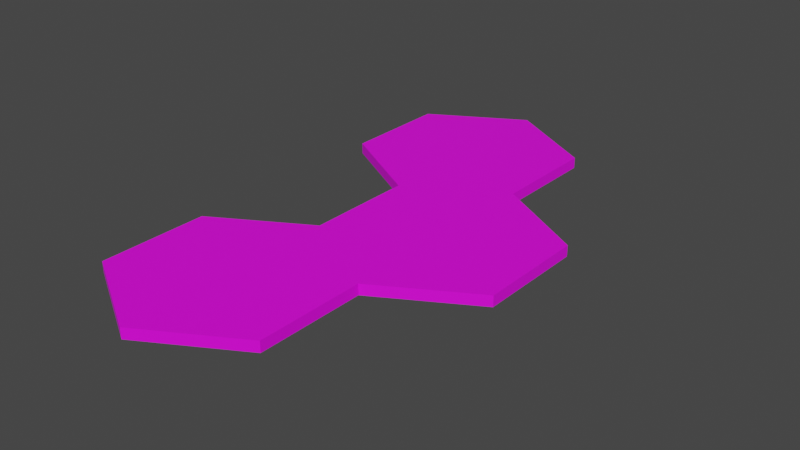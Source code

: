 # Source: three-hexes-long-collision.blend  (saved by Blender 2.91.10; exported with 4.5.12 LTS)
import bpy
from mathutils import Matrix  # noqa: F401  (used for matrix-valued properties, if any)

bpy.ops.wm.read_factory_settings(use_empty=True)
scene = bpy.context.scene
scene.name = 'Scene'

# ---- collections
col_collection = bpy.data.collections.new('Collection'); scene.collection.children.link(col_collection)

# ---- images (referenced by path relative to the original .blend; pixels are not part of the script)
import os
ASSET_DIR = os.environ.get("B2B_ASSET_DIR", "")  # directory of the original .blend (textures are referenced by path, not embedded)
HERE = os.path.dirname(os.path.abspath(__file__))  # packed textures are extracted next to this script under _unpacked/

def load_image(name, relpath, width, height, colorspace="sRGB"):
    """Load a texture the original file referenced (path relative to the .blend, or extracted next to this script)."""
    p = next((c for c in (os.path.join(HERE, relpath), os.path.join(ASSET_DIR, relpath)) if relpath and os.path.exists(c)), "")
    if p:
        img = bpy.data.images.load(p, check_existing=True)
        img.name = name
    else:  # same state as the original file: an image datablock whose file is absent (Cycles renders it pink)
        img = bpy.data.images.new(name, width, height)
        img.source = "FILE"
        img.filepath = "//" + (relpath or name)
    img.colorspace_settings.name = colorspace
    return img
img_sing_hex_tile_texture_png = load_image('sing-hex-tile-texture.png', 'sing-hex-tile-texture.png', 1024, 1024, 'sRGB')

# ---- materials (node trees are filled in below, after node groups)
mat_material_001 = bpy.data.materials.new('Material.001')
mat_material_001.use_transparent_shadow = False

# ---- material node trees
mat_material_001.use_nodes = True; mat_material_001.node_tree.nodes.clear()
_N = mat_material_001.node_tree.nodes; _L = mat_material_001.node_tree.links
n0 = _N.new('ShaderNodeBsdfPrincipled'); n0.name = 'Principled BSDF'; n0.location = (10, 300)
n0.distribution = 'GGX'
n0.subsurface_method = 'BURLEY'
n0.inputs[3].default_value = 1.45
n0.inputs[27].default_value = (0.0, 0.0, 0.0, 1.0)
n0.inputs[28].default_value = 1.0
n1 = _N.new('ShaderNodeOutputMaterial'); n1.name = 'Material Output'; n1.location = (300, 300)
n2 = _N.new('ShaderNodeTexImage'); n2.name = 'Image Texture'; n2.location = (-280, 280)
n2.image = img_sing_hex_tile_texture_png
_L.new(n0.outputs[0], n1.inputs[0])
_L.new(n2.outputs[0], n0.inputs[0])
n1.is_active_output = True

# ---- world
world_world = bpy.data.worlds.new('World'); scene.world = world_world
world_world.use_nodes = True; world_world.node_tree.nodes.clear()
_N = world_world.node_tree.nodes; _L = world_world.node_tree.links
n0 = _N.new('ShaderNodeOutputWorld'); n0.name = 'World Output'; n0.location = (300, 300)
n1 = _N.new('ShaderNodeBackground'); n1.name = 'Background'; n1.location = (10, 300)
n1.inputs[0].default_value = (0.05088, 0.05088, 0.05088, 1.0)
_L.new(n1.outputs[0], n0.inputs[0])
n0.is_active_output = True
world_world.color = (0.05088, 0.05088, 0.05088)
world_world.use_sun_shadow = False
world_world.sun_shadow_jitter_overblur = 0.0

# ---- meshes
me_cylinder = bpy.data.meshes.new('Cylinder')
me_cylinder.from_pydata([(0.0, 1.0, -0.04955), (0.0, 1.0, 0.04955), (0.866, 0.5, -0.04955), (0.866, 0.5, 0.04955), (0.866, -0.5, -0.04955), (0.866, -0.5, 0.04955), (-8.742e-08, -1.0, -0.04955), (-8.742e-08, -1.0, 0.04955), (-0.866, -0.5, -0.04955), (-0.866, -0.5, 0.04955), (-0.866, 0.5, -0.04955), (-0.866, 0.5, 0.04955)], [], [(1, 2, 0), (3, 4, 2), (5, 6, 4), (7, 8, 6), (1, 9, 5), (9, 10, 8), (11, 0, 10), (8, 10, 2), (1, 3, 2), (3, 5, 4), (5, 7, 6), (7, 9, 8), (5, 3, 1), (1, 11, 9), (9, 7, 5), (9, 11, 10), (11, 1, 0), (10, 0, 2), (2, 4, 6), (6, 8, 2)])
_uv = me_cylinder.uv_layers.new(name='UVMap')
_uv.uv.foreach_set('vector', [0.3468, 0.866, 0.3754, 0.5775, 0.3754, 0.866, 0.4046, 0.866, 0.4332, 0.5775, 0.4332, 0.866, 0.0001619, 0.866, 0.02875, 0.5775, 0.02875, 0.866, 0.02907, 0.5775, 0.3176, 0.606, 0.02907, 0.606, 0.4998, 0.4329, 0.0001619, 0.4329, 0.25, 0.0001619, 0.4043, 0.5775, 0.3757, 0.8659, 0.3757, 0.5775, 0.3465, 0.5775, 0.3179, 0.866, 0.3179, 0.5775, 0.5002, 0.1444, 0.75, 0.0001619, 0.9998, 0.4329, 0.3468, 0.866, 0.3468, 0.5775, 0.3754, 0.5775, 0.4046, 0.866, 0.4046, 0.5775, 0.4332, 0.5775, 0.0001619, 0.866, 0.0001619, 0.5775, 0.02875, 0.5775, 0.02907, 0.5775, 0.3176, 0.5775, 0.3176, 0.606, 0.25, 0.0001619, 0.4998, 0.1444, 0.4998, 0.4329, 0.4998, 0.4329, 0.25, 0.5771, 0.0001619, 0.4329, 0.0001619, 0.4329, 0.0001619, 0.1444, 0.25, 0.0001619, 0.4043, 0.5775, 0.4043, 0.8659, 0.3757, 0.8659, 0.3465, 0.5775, 0.3465, 0.866, 0.3179, 0.866, 0.75, 0.0001619, 0.9998, 0.1444, 0.9998, 0.4329, 0.9998, 0.4329, 0.75, 0.5771, 0.5002, 0.4329, 0.5002, 0.4329, 0.5002, 0.1444, 0.9998, 0.4329])
me_cylinder.materials.append(mat_material_001)
me_cylinder.use_remesh_fix_poles = True
me_cylinder.use_remesh_preserve_attributes = False
me_cylinder.use_mirror_vertex_groups = False
me_cylinder.update()
me_cylinder_001 = bpy.data.meshes.new('Cylinder.001')
me_cylinder_001.from_pydata([(5.96e-08, 1.0, -0.04955), (5.96e-08, 1.0, 0.04955), (0.866, 0.5, -0.04955), (0.866, 0.5, 0.04955), (0.866, -0.5, -0.04955), (0.866, -0.5, 0.04955), (0.0, -1.0, -0.04955), (0.0, -1.0, 0.04955), (-0.866, -0.5, -0.04955), (-0.866, -0.5, 0.04955), (-0.866, 0.5, -0.04955), (-0.866, 0.5, 0.04955)], [], [(1, 2, 0), (3, 4, 2), (5, 6, 4), (7, 8, 6), (1, 9, 5), (9, 10, 8), (11, 0, 10), (8, 10, 2), (1, 3, 2), (3, 5, 4), (5, 7, 6), (7, 9, 8), (5, 3, 1), (1, 11, 9), (9, 7, 5), (9, 11, 10), (11, 1, 0), (10, 0, 2), (2, 4, 6), (6, 8, 2)])
_uv = me_cylinder_001.uv_layers.new(name='UVMap')
_uv.uv.foreach_set('vector', [0.3468, 0.866, 0.3754, 0.5775, 0.3754, 0.866, 0.4046, 0.866, 0.4332, 0.5775, 0.4332, 0.866, 0.0001619, 0.866, 0.02875, 0.5775, 0.02875, 0.866, 0.02907, 0.5775, 0.3176, 0.606, 0.02907, 0.606, 0.4998, 0.4329, 0.0001619, 0.4329, 0.25, 0.0001619, 0.4043, 0.5775, 0.3757, 0.8659, 0.3757, 0.5775, 0.3465, 0.5775, 0.3179, 0.866, 0.3179, 0.5775, 0.5002, 0.1444, 0.75, 0.0001619, 0.9998, 0.4329, 0.3468, 0.866, 0.3468, 0.5775, 0.3754, 0.5775, 0.4046, 0.866, 0.4046, 0.5775, 0.4332, 0.5775, 0.0001619, 0.866, 0.0001619, 0.5775, 0.02875, 0.5775, 0.02907, 0.5775, 0.3176, 0.5775, 0.3176, 0.606, 0.25, 0.0001619, 0.4998, 0.1444, 0.4998, 0.4329, 0.4998, 0.4329, 0.25, 0.5771, 0.0001619, 0.4329, 0.0001619, 0.4329, 0.0001619, 0.1444, 0.25, 0.0001619, 0.4043, 0.5775, 0.4043, 0.8659, 0.3757, 0.8659, 0.3465, 0.5775, 0.3465, 0.866, 0.3179, 0.866, 0.75, 0.0001619, 0.9998, 0.1444, 0.9998, 0.4329, 0.9998, 0.4329, 0.75, 0.5771, 0.5002, 0.4329, 0.5002, 0.4329, 0.5002, 0.1444, 0.9998, 0.4329])
me_cylinder_001.materials.append(mat_material_001)
me_cylinder_001.use_remesh_fix_poles = True
me_cylinder_001.use_remesh_preserve_attributes = False
me_cylinder_001.use_mirror_vertex_groups = False
me_cylinder_001.update()
me_cylinder_002 = bpy.data.meshes.new('Cylinder.002')
me_cylinder_002.from_pydata([(5.96e-08, 1.0, -0.04955), (5.96e-08, 1.0, 0.04955), (0.866, 0.5, -0.04955), (0.866, 0.5, 0.04955), (0.866, -0.5, -0.04955), (0.866, -0.5, 0.04955), (0.0, -1.0, -0.04955), (0.0, -1.0, 0.04955), (-0.866, -0.5, -0.04955), (-0.866, -0.5, 0.04955), (-0.866, 0.5, -0.04955), (-0.866, 0.5, 0.04955)], [], [(1, 2, 0), (3, 4, 2), (5, 6, 4), (7, 8, 6), (1, 9, 5), (9, 10, 8), (11, 0, 10), (8, 10, 2), (1, 3, 2), (3, 5, 4), (5, 7, 6), (7, 9, 8), (5, 3, 1), (1, 11, 9), (9, 7, 5), (9, 11, 10), (11, 1, 0), (10, 0, 2), (2, 4, 6), (6, 8, 2)])
_uv = me_cylinder_002.uv_layers.new(name='UVMap')
_uv.uv.foreach_set('vector', [0.3468, 0.866, 0.3754, 0.5775, 0.3754, 0.866, 0.4046, 0.866, 0.4332, 0.5775, 0.4332, 0.866, 0.0001619, 0.866, 0.02875, 0.5775, 0.02875, 0.866, 0.02907, 0.5775, 0.3176, 0.606, 0.02907, 0.606, 0.4998, 0.4329, 0.0001619, 0.4329, 0.25, 0.0001619, 0.4043, 0.5775, 0.3757, 0.8659, 0.3757, 0.5775, 0.3465, 0.5775, 0.3179, 0.866, 0.3179, 0.5775, 0.5002, 0.1444, 0.75, 0.0001619, 0.9998, 0.4329, 0.3468, 0.866, 0.3468, 0.5775, 0.3754, 0.5775, 0.4046, 0.866, 0.4046, 0.5775, 0.4332, 0.5775, 0.0001619, 0.866, 0.0001619, 0.5775, 0.02875, 0.5775, 0.02907, 0.5775, 0.3176, 0.5775, 0.3176, 0.606, 0.25, 0.0001619, 0.4998, 0.1444, 0.4998, 0.4329, 0.4998, 0.4329, 0.25, 0.5771, 0.0001619, 0.4329, 0.0001619, 0.4329, 0.0001619, 0.1444, 0.25, 0.0001619, 0.4043, 0.5775, 0.4043, 0.8659, 0.3757, 0.8659, 0.3465, 0.5775, 0.3465, 0.866, 0.3179, 0.866, 0.75, 0.0001619, 0.9998, 0.1444, 0.9998, 0.4329, 0.9998, 0.4329, 0.75, 0.5771, 0.5002, 0.4329, 0.5002, 0.4329, 0.5002, 0.1444, 0.9998, 0.4329])
me_cylinder_002.materials.append(mat_material_001)
me_cylinder_002.use_remesh_fix_poles = True
me_cylinder_002.use_remesh_preserve_attributes = False
me_cylinder_002.use_mirror_vertex_groups = False
me_cylinder_002.update()

# ---- objects
ob_cylinder = bpy.data.objects.new('Cylinder', me_cylinder)
ob_cylinder_001 = bpy.data.objects.new('Cylinder.001', me_cylinder_001)
ob_cylinder_002 = bpy.data.objects.new('Cylinder.002', me_cylinder_002)

# ---- transforms, parenting, visibility, modifiers, constraints
ob_cylinder.location = (0.0, -1.227, 0.0)
ob_cylinder.lock_scale = (True, True, True)
ob_cylinder.lineart.crease_threshold = 0.0
ob_cylinder_001.location = (0.866, 0.2732, 0.0)
ob_cylinder_001.lock_scale = (True, True, True)
ob_cylinder_001.lineart.crease_threshold = 0.0
ob_cylinder_002.location = (-5.96e-08, 1.773, 0.0)
ob_cylinder_002.lock_scale = (True, True, True)
ob_cylinder_002.lineart.crease_threshold = 0.0

# ---- collection membership
col_collection.objects.link(ob_cylinder)
col_collection.objects.link(ob_cylinder_001)
col_collection.objects.link(ob_cylinder_002)

# ---- scene / render settings (as saved in the file)
scene.frame_start = 1; scene.frame_end = 250; scene.frame_set(1)
scene.render.engine = 'BLENDER_EEVEE_NEXT'
scene.cycles.use_denoising = False
scene.cycles.samples = 128
scene.cycles.sampling_pattern = 'TABULATED_SOBOL'
scene.cycles.use_adaptive_sampling = False
scene.cycles.use_light_tree = False
scene.view_settings.view_transform = 'Filmic'
bpy.context.view_layer.update()

# ---- added for rendering (the .blend has no active camera and no usable light): camera, sun
cam_auto = bpy.data.cameras.new('AutoCamera')
cam_auto.lens = 50.0
cam_auto.sensor_width = 36.0
cam_auto.clip_end = 1000.0
ob_auto_camera = bpy.data.objects.new('AutoCamera', cam_auto)
scene.collection.objects.link(ob_auto_camera)
ob_auto_camera.location = (5.64719, -5.98384, 4.17135)
ob_auto_camera.rotation_euler = (1.09748, -7.21219e-08, 0.694738)
scene.camera = ob_auto_camera
light_auto_sun = bpy.data.lights.new('AutoSun', 'SUN')
light_auto_sun.energy = 3.0
light_auto_sun.angle = 0.0523599
ob_auto_sun = bpy.data.objects.new('AutoSun', light_auto_sun)
scene.collection.objects.link(ob_auto_sun)
ob_auto_sun.rotation_euler = (0.872665, 0.174533, 0.523599)
bpy.context.view_layer.update()
